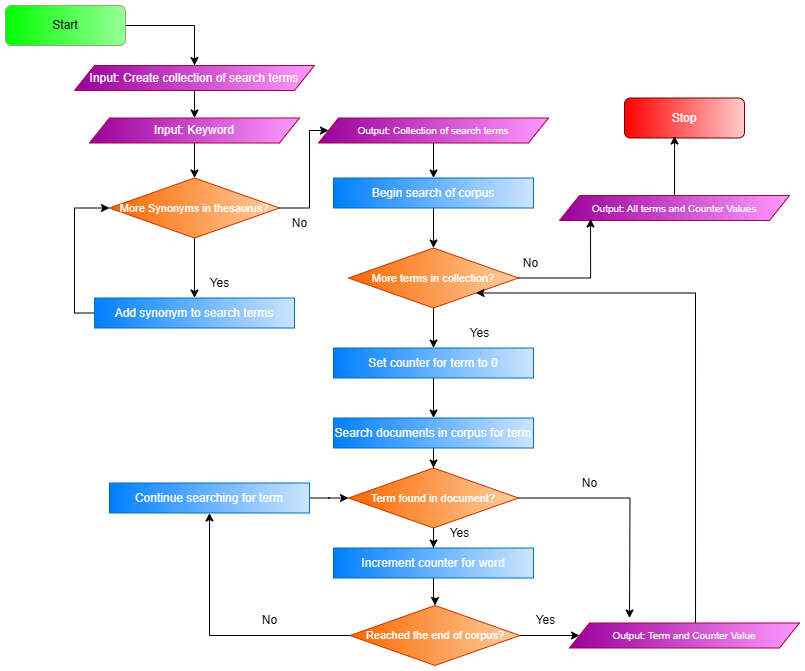

The diagram above was exported from draw.io. Its source (the exported page's mxGraphModel, read from the mxfile embedded in the PNG):
<mxGraphModel dx="1434" dy="746" grid="1" gridSize="10" guides="1" tooltips="1" connect="1" arrows="1" fold="1" page="1" pageScale="1" pageWidth="827" pageHeight="1169" math="0" shadow="0">
  <root>
    <mxCell id="WIyWlLk6GJQsqaUBKTNV-0" />
    <mxCell id="WIyWlLk6GJQsqaUBKTNV-1" parent="WIyWlLk6GJQsqaUBKTNV-0" />
    <mxCell id="khqw6EabgUziDJKF_FLR-3" value="" style="edgeStyle=orthogonalEdgeStyle;rounded=0;orthogonalLoop=1;jettySize=auto;html=1;exitX=1;exitY=0.5;exitDx=0;exitDy=0;" parent="WIyWlLk6GJQsqaUBKTNV-1" source="WIyWlLk6GJQsqaUBKTNV-3" target="khqw6EabgUziDJKF_FLR-0" edge="1">
      <mxGeometry relative="1" as="geometry">
        <mxPoint x="34" y="152.5" as="sourcePoint" />
      </mxGeometry>
    </mxCell>
    <mxCell id="WIyWlLk6GJQsqaUBKTNV-3" value="Start" style="rounded=1;whiteSpace=wrap;html=1;fontSize=12;glass=0;strokeWidth=1;shadow=0;fillColor=#00FF00;strokeColor=#82b366;gradientColor=#99FF99;gradientDirection=east;" parent="WIyWlLk6GJQsqaUBKTNV-1" vertex="1">
      <mxGeometry y="80" width="120" height="40" as="geometry" />
    </mxCell>
    <mxCell id="khqw6EabgUziDJKF_FLR-21" value="" style="edgeStyle=orthogonalEdgeStyle;rounded=0;orthogonalLoop=1;jettySize=auto;html=1;fontFamily=Helvetica;fontSize=12;fontColor=#ffffff;" parent="WIyWlLk6GJQsqaUBKTNV-1" source="khqw6EabgUziDJKF_FLR-0" target="khqw6EabgUziDJKF_FLR-20" edge="1">
      <mxGeometry relative="1" as="geometry" />
    </mxCell>
    <mxCell id="khqw6EabgUziDJKF_FLR-0" value="Input: Create collection of search terms" style="shape=parallelogram;perimeter=parallelogramPerimeter;whiteSpace=wrap;html=1;fixedSize=1;fillColor=#990099;fontColor=#ffffff;strokeColor=#A50040;gradientColor=#FF99FF;gradientDirection=east;" parent="WIyWlLk6GJQsqaUBKTNV-1" vertex="1">
      <mxGeometry x="69" y="140" width="240" height="25" as="geometry" />
    </mxCell>
    <mxCell id="khqw6EabgUziDJKF_FLR-6" value="" style="edgeStyle=orthogonalEdgeStyle;rounded=0;orthogonalLoop=1;jettySize=auto;html=1;entryX=0;entryY=0.5;entryDx=0;entryDy=0;" parent="WIyWlLk6GJQsqaUBKTNV-1" source="khqw6EabgUziDJKF_FLR-1" target="khqw6EabgUziDJKF_FLR-5" edge="1">
      <mxGeometry relative="1" as="geometry">
        <Array as="points">
          <mxPoint x="304" y="282.5" />
          <mxPoint x="304" y="205.5" />
        </Array>
      </mxGeometry>
    </mxCell>
    <mxCell id="khqw6EabgUziDJKF_FLR-10" value="" style="edgeStyle=orthogonalEdgeStyle;rounded=0;orthogonalLoop=1;jettySize=auto;html=1;fontFamily=Helvetica;fontSize=12;fontColor=#ffffff;" parent="WIyWlLk6GJQsqaUBKTNV-1" source="khqw6EabgUziDJKF_FLR-1" target="khqw6EabgUziDJKF_FLR-9" edge="1">
      <mxGeometry relative="1" as="geometry" />
    </mxCell>
    <mxCell id="khqw6EabgUziDJKF_FLR-1" value="&lt;font style=&quot;font-size: 11px;&quot;&gt;More Synonyms in thesaurus?&lt;/font&gt;" style="rhombus;whiteSpace=wrap;html=1;fillColor=#fa6800;fontColor=#FFFFFF;strokeColor=#C73500;gradientColor=#FFCE9F;gradientDirection=east;" parent="WIyWlLk6GJQsqaUBKTNV-1" vertex="1">
      <mxGeometry x="104" y="252.5" width="170" height="60" as="geometry" />
    </mxCell>
    <mxCell id="khqw6EabgUziDJKF_FLR-71" value="" style="edgeStyle=orthogonalEdgeStyle;rounded=0;orthogonalLoop=1;jettySize=auto;html=1;fontFamily=Helvetica;fontSize=12;fontColor=#ffffff;" parent="WIyWlLk6GJQsqaUBKTNV-1" source="khqw6EabgUziDJKF_FLR-5" target="khqw6EabgUziDJKF_FLR-70" edge="1">
      <mxGeometry relative="1" as="geometry" />
    </mxCell>
    <mxCell id="khqw6EabgUziDJKF_FLR-5" value="&lt;font style=&quot;font-size: 10px;&quot;&gt;Output: Collection of search terms&lt;/font&gt;" style="shape=parallelogram;perimeter=parallelogramPerimeter;whiteSpace=wrap;html=1;fixedSize=1;fillColor=#990099;fontColor=#ffffff;strokeColor=#A50040;gradientColor=#FF99FF;gradientDirection=east;" parent="WIyWlLk6GJQsqaUBKTNV-1" vertex="1">
      <mxGeometry x="313" y="192.5" width="230" height="25" as="geometry" />
    </mxCell>
    <mxCell id="khqw6EabgUziDJKF_FLR-8" value="&lt;font color=&quot;#000000&quot;&gt;No&lt;/font&gt;" style="text;html=1;align=center;verticalAlign=middle;resizable=0;points=[];autosize=1;strokeColor=none;fillColor=none;fontFamily=Helvetica;fontSize=12;fontColor=#ffffff;" parent="WIyWlLk6GJQsqaUBKTNV-1" vertex="1">
      <mxGeometry x="274" y="282.5" width="40" height="30" as="geometry" />
    </mxCell>
    <mxCell id="khqw6EabgUziDJKF_FLR-23" style="edgeStyle=orthogonalEdgeStyle;rounded=0;orthogonalLoop=1;jettySize=auto;html=1;fontFamily=Helvetica;fontSize=12;fontColor=#ffffff;entryX=0;entryY=0.5;entryDx=0;entryDy=0;exitX=0;exitY=0.5;exitDx=0;exitDy=0;" parent="WIyWlLk6GJQsqaUBKTNV-1" source="khqw6EabgUziDJKF_FLR-9" target="khqw6EabgUziDJKF_FLR-1" edge="1">
      <mxGeometry relative="1" as="geometry">
        <mxPoint x="54" y="272.5" as="targetPoint" />
      </mxGeometry>
    </mxCell>
    <mxCell id="khqw6EabgUziDJKF_FLR-9" value="Add synonym to search terms" style="rounded=0;whiteSpace=wrap;html=1;strokeColor=#006EAF;align=center;verticalAlign=middle;fontFamily=Helvetica;fontSize=12;fontColor=#ffffff;fillColor=#007FFF;gradientDirection=east;gradientColor=#CCE5FF;" parent="WIyWlLk6GJQsqaUBKTNV-1" vertex="1">
      <mxGeometry x="89" y="372.5" width="200" height="30" as="geometry" />
    </mxCell>
    <mxCell id="khqw6EabgUziDJKF_FLR-11" value="&lt;font color=&quot;#000000&quot;&gt;Yes&lt;/font&gt;" style="text;html=1;align=center;verticalAlign=middle;resizable=0;points=[];autosize=1;strokeColor=none;fillColor=none;fontFamily=Helvetica;fontSize=12;fontColor=#ffffff;" parent="WIyWlLk6GJQsqaUBKTNV-1" vertex="1">
      <mxGeometry x="194" y="342.5" width="40" height="30" as="geometry" />
    </mxCell>
    <mxCell id="khqw6EabgUziDJKF_FLR-22" value="" style="edgeStyle=orthogonalEdgeStyle;rounded=0;orthogonalLoop=1;jettySize=auto;html=1;fontFamily=Helvetica;fontSize=12;fontColor=#ffffff;" parent="WIyWlLk6GJQsqaUBKTNV-1" source="khqw6EabgUziDJKF_FLR-20" target="khqw6EabgUziDJKF_FLR-1" edge="1">
      <mxGeometry relative="1" as="geometry" />
    </mxCell>
    <mxCell id="khqw6EabgUziDJKF_FLR-20" value="Input: Keyword" style="shape=parallelogram;perimeter=parallelogramPerimeter;whiteSpace=wrap;html=1;fixedSize=1;fillColor=#990099;fontColor=#ffffff;strokeColor=#A50040;gradientColor=#FF99FF;gradientDirection=east;" parent="WIyWlLk6GJQsqaUBKTNV-1" vertex="1">
      <mxGeometry x="84" y="192.5" width="210" height="25" as="geometry" />
    </mxCell>
    <mxCell id="khqw6EabgUziDJKF_FLR-30" value="Stop" style="rounded=1;whiteSpace=wrap;html=1;fontSize=12;glass=0;strokeWidth=1;shadow=0;fillColor=#FF0000;strokeColor=#6F0000;gradientDirection=east;fontColor=#ffffff;gradientColor=#FFCCCC;" parent="WIyWlLk6GJQsqaUBKTNV-1" vertex="1">
      <mxGeometry x="619" y="172.5" width="120" height="40" as="geometry" />
    </mxCell>
    <mxCell id="khqw6EabgUziDJKF_FLR-52" value="" style="edgeStyle=orthogonalEdgeStyle;rounded=0;orthogonalLoop=1;jettySize=auto;html=1;fontFamily=Helvetica;fontSize=12;fontColor=#ffffff;entryX=0.5;entryY=0;entryDx=0;entryDy=0;" parent="WIyWlLk6GJQsqaUBKTNV-1" source="khqw6EabgUziDJKF_FLR-31" target="khqw6EabgUziDJKF_FLR-32" edge="1">
      <mxGeometry relative="1" as="geometry">
        <mxPoint x="434" y="542.5" as="targetPoint" />
        <Array as="points" />
      </mxGeometry>
    </mxCell>
    <mxCell id="khqw6EabgUziDJKF_FLR-31" value="Search documents in corpus for term" style="rounded=0;whiteSpace=wrap;html=1;strokeColor=#006EAF;align=center;verticalAlign=middle;fontFamily=Helvetica;fontSize=12;fontColor=#ffffff;fillColor=#007FFF;gradientDirection=east;gradientColor=#CCE5FF;" parent="WIyWlLk6GJQsqaUBKTNV-1" vertex="1">
      <mxGeometry x="328" y="492.5" width="200" height="30" as="geometry" />
    </mxCell>
    <mxCell id="khqw6EabgUziDJKF_FLR-55" value="" style="edgeStyle=orthogonalEdgeStyle;rounded=0;orthogonalLoop=1;jettySize=auto;html=1;fontFamily=Helvetica;fontSize=12;fontColor=#ffffff;" parent="WIyWlLk6GJQsqaUBKTNV-1" source="khqw6EabgUziDJKF_FLR-32" target="khqw6EabgUziDJKF_FLR-35" edge="1">
      <mxGeometry relative="1" as="geometry" />
    </mxCell>
    <mxCell id="khqw6EabgUziDJKF_FLR-59" style="edgeStyle=orthogonalEdgeStyle;rounded=0;orthogonalLoop=1;jettySize=auto;html=1;fontFamily=Helvetica;fontSize=12;fontColor=#ffffff;" parent="WIyWlLk6GJQsqaUBKTNV-1" source="khqw6EabgUziDJKF_FLR-32" edge="1">
      <mxGeometry relative="1" as="geometry">
        <mxPoint x="624" y="692.5" as="targetPoint" />
      </mxGeometry>
    </mxCell>
    <mxCell id="khqw6EabgUziDJKF_FLR-32" value="&lt;font style=&quot;font-size: 11px;&quot;&gt;Term found in document?&lt;/font&gt;" style="rhombus;whiteSpace=wrap;html=1;fillColor=#fa6800;fontColor=#FFFFFF;strokeColor=#C73500;gradientColor=#FFCE9F;gradientDirection=east;" parent="WIyWlLk6GJQsqaUBKTNV-1" vertex="1">
      <mxGeometry x="343" y="542.5" width="170" height="60" as="geometry" />
    </mxCell>
    <mxCell id="khqw6EabgUziDJKF_FLR-40" value="" style="edgeStyle=orthogonalEdgeStyle;rounded=0;orthogonalLoop=1;jettySize=auto;html=1;fontFamily=Helvetica;fontSize=12;fontColor=#ffffff;" parent="WIyWlLk6GJQsqaUBKTNV-1" source="khqw6EabgUziDJKF_FLR-33" target="khqw6EabgUziDJKF_FLR-38" edge="1">
      <mxGeometry relative="1" as="geometry" />
    </mxCell>
    <mxCell id="khqw6EabgUziDJKF_FLR-57" style="edgeStyle=orthogonalEdgeStyle;rounded=0;orthogonalLoop=1;jettySize=auto;html=1;fontFamily=Helvetica;fontSize=12;fontColor=#ffffff;" parent="WIyWlLk6GJQsqaUBKTNV-1" source="khqw6EabgUziDJKF_FLR-33" target="khqw6EabgUziDJKF_FLR-39" edge="1">
      <mxGeometry relative="1" as="geometry" />
    </mxCell>
    <mxCell id="khqw6EabgUziDJKF_FLR-33" value="&lt;font style=&quot;font-size: 11px;&quot;&gt;Reached the end of corpus?&lt;/font&gt;" style="rhombus;whiteSpace=wrap;html=1;fillColor=#fa6800;fontColor=#FFFFFF;strokeColor=#C73500;gradientColor=#FFCE9F;gradientDirection=east;" parent="WIyWlLk6GJQsqaUBKTNV-1" vertex="1">
      <mxGeometry x="344.5" y="680" width="170" height="60" as="geometry" />
    </mxCell>
    <mxCell id="khqw6EabgUziDJKF_FLR-56" style="edgeStyle=orthogonalEdgeStyle;rounded=0;orthogonalLoop=1;jettySize=auto;html=1;entryX=0.5;entryY=0;entryDx=0;entryDy=0;fontFamily=Helvetica;fontSize=12;fontColor=#ffffff;" parent="WIyWlLk6GJQsqaUBKTNV-1" source="khqw6EabgUziDJKF_FLR-35" target="khqw6EabgUziDJKF_FLR-33" edge="1">
      <mxGeometry relative="1" as="geometry" />
    </mxCell>
    <mxCell id="khqw6EabgUziDJKF_FLR-35" value="Increment counter for word" style="rounded=0;whiteSpace=wrap;html=1;strokeColor=#006EAF;align=center;verticalAlign=middle;fontFamily=Helvetica;fontSize=12;fontColor=#ffffff;fillColor=#007FFF;gradientDirection=east;gradientColor=#CCE5FF;" parent="WIyWlLk6GJQsqaUBKTNV-1" vertex="1">
      <mxGeometry x="328" y="622.5" width="200" height="30" as="geometry" />
    </mxCell>
    <mxCell id="khqw6EabgUziDJKF_FLR-51" style="edgeStyle=orthogonalEdgeStyle;rounded=0;orthogonalLoop=1;jettySize=auto;html=1;entryX=0.5;entryY=0;entryDx=0;entryDy=0;fontFamily=Helvetica;fontSize=12;fontColor=#ffffff;" parent="WIyWlLk6GJQsqaUBKTNV-1" source="khqw6EabgUziDJKF_FLR-36" target="khqw6EabgUziDJKF_FLR-31" edge="1">
      <mxGeometry relative="1" as="geometry" />
    </mxCell>
    <mxCell id="khqw6EabgUziDJKF_FLR-36" value="Set counter for term to 0" style="rounded=0;whiteSpace=wrap;html=1;strokeColor=#006EAF;align=center;verticalAlign=middle;fontFamily=Helvetica;fontSize=12;fontColor=#ffffff;fillColor=#007FFF;gradientDirection=east;gradientColor=#CCE5FF;" parent="WIyWlLk6GJQsqaUBKTNV-1" vertex="1">
      <mxGeometry x="328" y="422.5" width="200" height="30" as="geometry" />
    </mxCell>
    <mxCell id="khqw6EabgUziDJKF_FLR-49" value="" style="edgeStyle=orthogonalEdgeStyle;rounded=0;orthogonalLoop=1;jettySize=auto;html=1;fontFamily=Helvetica;fontSize=12;fontColor=#ffffff;" parent="WIyWlLk6GJQsqaUBKTNV-1" source="khqw6EabgUziDJKF_FLR-37" target="khqw6EabgUziDJKF_FLR-36" edge="1">
      <mxGeometry relative="1" as="geometry" />
    </mxCell>
    <mxCell id="khqw6EabgUziDJKF_FLR-37" value="&lt;font style=&quot;font-size: 11px;&quot;&gt;More terms in collection?&lt;/font&gt;" style="rhombus;whiteSpace=wrap;html=1;fillColor=#fa6800;fontColor=#FFFFFF;strokeColor=#C73500;gradientColor=#FFCE9F;gradientDirection=east;" parent="WIyWlLk6GJQsqaUBKTNV-1" vertex="1">
      <mxGeometry x="343" y="322.5" width="170" height="60" as="geometry" />
    </mxCell>
    <mxCell id="khqw6EabgUziDJKF_FLR-41" style="edgeStyle=orthogonalEdgeStyle;rounded=0;orthogonalLoop=1;jettySize=auto;html=1;fontFamily=Helvetica;fontSize=12;fontColor=#ffffff;exitX=0.548;exitY=0.06;exitDx=0;exitDy=0;exitPerimeter=0;entryX=1;entryY=1;entryDx=0;entryDy=0;" parent="WIyWlLk6GJQsqaUBKTNV-1" source="khqw6EabgUziDJKF_FLR-38" target="khqw6EabgUziDJKF_FLR-37" edge="1">
      <mxGeometry relative="1" as="geometry">
        <mxPoint x="734.5" y="635" as="sourcePoint" />
        <mxPoint x="524" y="402.5" as="targetPoint" />
        <Array as="points">
          <mxPoint x="690" y="367.5" />
        </Array>
      </mxGeometry>
    </mxCell>
    <mxCell id="khqw6EabgUziDJKF_FLR-38" value="&lt;font style=&quot;font-size: 10px;&quot;&gt;Output: Term and Counter Value&lt;/font&gt;" style="shape=parallelogram;perimeter=parallelogramPerimeter;whiteSpace=wrap;html=1;fixedSize=1;fillColor=#990099;fontColor=#ffffff;strokeColor=#A50040;gradientColor=#FF99FF;gradientDirection=east;" parent="WIyWlLk6GJQsqaUBKTNV-1" vertex="1">
      <mxGeometry x="564" y="697.5" width="230" height="25" as="geometry" />
    </mxCell>
    <mxCell id="khqw6EabgUziDJKF_FLR-58" value="" style="edgeStyle=orthogonalEdgeStyle;rounded=0;orthogonalLoop=1;jettySize=auto;html=1;fontFamily=Helvetica;fontSize=12;fontColor=#ffffff;" parent="WIyWlLk6GJQsqaUBKTNV-1" source="khqw6EabgUziDJKF_FLR-39" target="khqw6EabgUziDJKF_FLR-32" edge="1">
      <mxGeometry relative="1" as="geometry" />
    </mxCell>
    <mxCell id="khqw6EabgUziDJKF_FLR-39" value="Continue searching for term" style="rounded=0;whiteSpace=wrap;html=1;strokeColor=#006EAF;align=center;verticalAlign=middle;fontFamily=Helvetica;fontSize=12;fontColor=#ffffff;fillColor=#007FFF;gradientDirection=east;gradientColor=#CCE5FF;" parent="WIyWlLk6GJQsqaUBKTNV-1" vertex="1">
      <mxGeometry x="104" y="557.5" width="200" height="30" as="geometry" />
    </mxCell>
    <mxCell id="khqw6EabgUziDJKF_FLR-46" value="&lt;font style=&quot;font-size: 10px;&quot;&gt;Output: All terms and Counter Values&lt;/font&gt;" style="shape=parallelogram;perimeter=parallelogramPerimeter;whiteSpace=wrap;html=1;fixedSize=1;fillColor=#990099;fontColor=#ffffff;strokeColor=#A50040;gradientColor=#FF99FF;gradientDirection=east;" parent="WIyWlLk6GJQsqaUBKTNV-1" vertex="1">
      <mxGeometry x="554" y="270" width="230" height="25" as="geometry" />
    </mxCell>
    <mxCell id="khqw6EabgUziDJKF_FLR-47" style="edgeStyle=orthogonalEdgeStyle;rounded=0;orthogonalLoop=1;jettySize=auto;html=1;entryX=0.417;entryY=0.95;entryDx=0;entryDy=0;entryPerimeter=0;fontFamily=Helvetica;fontSize=12;fontColor=#ffffff;" parent="WIyWlLk6GJQsqaUBKTNV-1" source="khqw6EabgUziDJKF_FLR-46" target="khqw6EabgUziDJKF_FLR-30" edge="1">
      <mxGeometry relative="1" as="geometry" />
    </mxCell>
    <mxCell id="khqw6EabgUziDJKF_FLR-60" value="&lt;font color=&quot;#000000&quot;&gt;No&lt;/font&gt;" style="text;html=1;align=center;verticalAlign=middle;resizable=0;points=[];autosize=1;strokeColor=none;fillColor=none;fontFamily=Helvetica;fontSize=12;fontColor=#ffffff;" parent="WIyWlLk6GJQsqaUBKTNV-1" vertex="1">
      <mxGeometry x="564" y="542.5" width="40" height="30" as="geometry" />
    </mxCell>
    <mxCell id="khqw6EabgUziDJKF_FLR-61" value="&lt;font color=&quot;#000000&quot;&gt;Yes&lt;/font&gt;" style="text;html=1;align=center;verticalAlign=middle;resizable=0;points=[];autosize=1;strokeColor=none;fillColor=none;fontFamily=Helvetica;fontSize=12;fontColor=#ffffff;" parent="WIyWlLk6GJQsqaUBKTNV-1" vertex="1">
      <mxGeometry x="434" y="592.5" width="40" height="30" as="geometry" />
    </mxCell>
    <mxCell id="khqw6EabgUziDJKF_FLR-63" value="&lt;font color=&quot;#000000&quot;&gt;No&lt;/font&gt;" style="text;html=1;align=center;verticalAlign=middle;resizable=0;points=[];autosize=1;strokeColor=none;fillColor=none;fontFamily=Helvetica;fontSize=12;fontColor=#ffffff;" parent="WIyWlLk6GJQsqaUBKTNV-1" vertex="1">
      <mxGeometry x="244" y="680" width="40" height="30" as="geometry" />
    </mxCell>
    <mxCell id="khqw6EabgUziDJKF_FLR-66" value="&lt;font color=&quot;#000000&quot;&gt;Yes&lt;/font&gt;" style="text;html=1;align=center;verticalAlign=middle;resizable=0;points=[];autosize=1;strokeColor=none;fillColor=none;fontFamily=Helvetica;fontSize=12;fontColor=#ffffff;" parent="WIyWlLk6GJQsqaUBKTNV-1" vertex="1">
      <mxGeometry x="519.5" y="680" width="40" height="30" as="geometry" />
    </mxCell>
    <mxCell id="khqw6EabgUziDJKF_FLR-67" style="edgeStyle=orthogonalEdgeStyle;rounded=0;orthogonalLoop=1;jettySize=auto;html=1;entryX=0.135;entryY=0.94;entryDx=0;entryDy=0;entryPerimeter=0;fontFamily=Helvetica;fontSize=12;fontColor=#ffffff;" parent="WIyWlLk6GJQsqaUBKTNV-1" source="khqw6EabgUziDJKF_FLR-37" target="khqw6EabgUziDJKF_FLR-46" edge="1">
      <mxGeometry relative="1" as="geometry">
        <Array as="points">
          <mxPoint x="585" y="352.5" />
        </Array>
      </mxGeometry>
    </mxCell>
    <mxCell id="khqw6EabgUziDJKF_FLR-68" value="&lt;font color=&quot;#000000&quot;&gt;No&lt;/font&gt;" style="text;html=1;align=center;verticalAlign=middle;resizable=0;points=[];autosize=1;strokeColor=none;fillColor=none;fontFamily=Helvetica;fontSize=12;fontColor=#ffffff;" parent="WIyWlLk6GJQsqaUBKTNV-1" vertex="1">
      <mxGeometry x="504.5" y="322.5" width="40" height="30" as="geometry" />
    </mxCell>
    <mxCell id="khqw6EabgUziDJKF_FLR-69" value="&lt;font color=&quot;#000000&quot;&gt;Yes&lt;/font&gt;" style="text;html=1;align=center;verticalAlign=middle;resizable=0;points=[];autosize=1;strokeColor=none;fillColor=none;fontFamily=Helvetica;fontSize=12;fontColor=#ffffff;" parent="WIyWlLk6GJQsqaUBKTNV-1" vertex="1">
      <mxGeometry x="454" y="392.5" width="40" height="30" as="geometry" />
    </mxCell>
    <mxCell id="khqw6EabgUziDJKF_FLR-72" value="" style="edgeStyle=orthogonalEdgeStyle;rounded=0;orthogonalLoop=1;jettySize=auto;html=1;fontFamily=Helvetica;fontSize=12;fontColor=#ffffff;entryX=0.5;entryY=0;entryDx=0;entryDy=0;" parent="WIyWlLk6GJQsqaUBKTNV-1" source="khqw6EabgUziDJKF_FLR-70" target="khqw6EabgUziDJKF_FLR-37" edge="1">
      <mxGeometry relative="1" as="geometry" />
    </mxCell>
    <mxCell id="khqw6EabgUziDJKF_FLR-70" value="Begin search of corpus" style="rounded=0;whiteSpace=wrap;html=1;strokeColor=#006EAF;align=center;verticalAlign=middle;fontFamily=Helvetica;fontSize=12;fontColor=#ffffff;fillColor=#007FFF;gradientDirection=east;gradientColor=#CCE5FF;" parent="WIyWlLk6GJQsqaUBKTNV-1" vertex="1">
      <mxGeometry x="328" y="252.5" width="200" height="30" as="geometry" />
    </mxCell>
  </root>
</mxGraphModel>